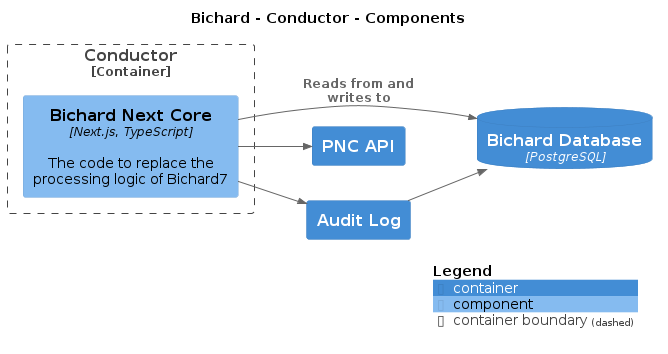

The diagram above was rendered by PlantUML. Its source (embedded in the PNG):
@startuml
set separator none
title Bichard - Conductor - Components

left to right direction

!include <C4/C4>
!include <C4/C4_Context>
!include <C4/C4_Container>
!include <C4/C4_Component>

ContainerDb(Bichard.BichardDatabase, "Bichard Database", $techn="PostgreSQL", $descr="", $tags="", $link="")
Container(Bichard.PNCAPI, "PNC API", $techn="", $descr="", $tags="", $link="")
Container(Bichard.AuditLog, "Audit Log", $techn="", $descr="", $tags="", $link="")

Container_Boundary("Bichard.Conductor_boundary", "Conductor", $tags="") {
  Component(Bichard.Conductor.BichardNextCore, "Bichard Next Core", $techn="Next.js, TypeScript", $descr="The code to replace the processing logic of Bichard7", $tags="", $link="")
}

Rel_D(Bichard.AuditLog, Bichard.BichardDatabase, "", $techn="", $tags="", $link="")
Rel_D(Bichard.Conductor.BichardNextCore, Bichard.AuditLog, "", $techn="", $tags="", $link="")
Rel_D(Bichard.Conductor.BichardNextCore, Bichard.BichardDatabase, "Reads from and writes to", $techn="", $tags="", $link="")
Rel_D(Bichard.Conductor.BichardNextCore, Bichard.PNCAPI, "", $techn="", $tags="", $link="")

SHOW_LEGEND(true)
@enduml